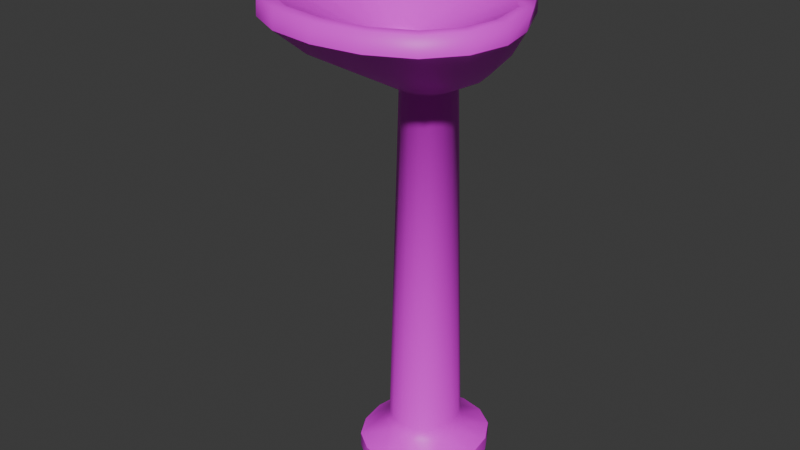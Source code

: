 # Source: Lavamanos.blend  (saved by Blender 4.4.32; exported with 4.5.12 LTS)
import bpy
from mathutils import Matrix  # noqa: F401  (used for matrix-valued properties, if any)

bpy.ops.wm.read_factory_settings(use_empty=True)
scene = bpy.context.scene
scene.name = 'Scene'

# ---- collections
col_collection = bpy.data.collections.new('Collection'); scene.collection.children.link(col_collection)

# ---- images (referenced by path relative to the original .blend; pixels are not part of the script)
import os
ASSET_DIR = os.environ.get("B2B_ASSET_DIR", "")  # directory of the original .blend (textures are referenced by path, not embedded)
HERE = os.path.dirname(os.path.abspath(__file__))  # packed textures are extracted next to this script under _unpacked/

def load_image(name, relpath, width, height, colorspace="sRGB"):
    """Load a texture the original file referenced (path relative to the .blend, or extracted next to this script)."""
    p = next((c for c in (os.path.join(HERE, relpath), os.path.join(ASSET_DIR, relpath)) if relpath and os.path.exists(c)), "")
    if p:
        img = bpy.data.images.load(p, check_existing=True)
        img.name = name
    else:  # same state as the original file: an image datablock whose file is absent (Cycles renders it pink)
        img = bpy.data.images.new(name, width, height)
        img.source = "FILE"
        img.filepath = "//" + (relpath or name)
    img.colorspace_settings.name = colorspace
    return img
img_colorpalette_01__png = load_image('colorpalette_01_.png', 'colorpalette_01_.png', 1024, 1024, 'sRGB')
img_colorpalette_01__png_001 = load_image('colorpalette_01_.png.001', 'colorpalette_01_.png', 1024, 1024, 'sRGB')

# ---- materials (node trees are filled in below, after node groups)
mat_mat_general_01 = bpy.data.materials.new('mat_general_01')
mat_mat_general_01_001 = bpy.data.materials.new('mat_general_01.001')

# ---- material node trees
mat_mat_general_01.use_nodes = True; mat_mat_general_01.node_tree.nodes.clear()
_N = mat_mat_general_01.node_tree.nodes; _L = mat_mat_general_01.node_tree.links
n0 = _N.new('ShaderNodeBsdfPrincipled'); n0.name = 'Principled BSDF'; n0.location = (10, 300)
n1 = _N.new('ShaderNodeOutputMaterial'); n1.name = 'Material Output'; n1.location = (300, 300)
n2 = _N.new('ShaderNodeTexImage'); n2.name = 'Image Texture'; n2.location = (-322, 298)
n2.image = img_colorpalette_01__png
_L.new(n0.outputs[0], n1.inputs[0])
_L.new(n2.outputs[0], n0.inputs[0])
n1.is_active_output = True
mat_mat_general_01_001.use_nodes = True; mat_mat_general_01_001.node_tree.nodes.clear()
_N = mat_mat_general_01_001.node_tree.nodes; _L = mat_mat_general_01_001.node_tree.links
n0 = _N.new('ShaderNodeBsdfPrincipled'); n0.name = 'Principled BSDF'; n0.location = (10, 300)
n1 = _N.new('ShaderNodeOutputMaterial'); n1.name = 'Material Output'; n1.location = (300, 300)
n2 = _N.new('ShaderNodeTexImage'); n2.name = 'Image Texture'; n2.location = (-322, 298)
n2.image = img_colorpalette_01__png_001
_L.new(n0.outputs[0], n1.inputs[0])
_L.new(n2.outputs[0], n0.inputs[0])
n1.is_active_output = True

# ---- world
world_world = bpy.data.worlds.new('World'); scene.world = world_world
world_world.use_nodes = True; world_world.node_tree.nodes.clear()
_N = world_world.node_tree.nodes; _L = world_world.node_tree.links
n0 = _N.new('ShaderNodeOutputWorld'); n0.name = 'World Output'; n0.location = (300, 300)
n1 = _N.new('ShaderNodeBackground'); n1.name = 'Background'; n1.location = (10, 300)
n1.inputs[0].default_value = (0.05088, 0.05088, 0.05088, 1.0)
_L.new(n1.outputs[0], n0.inputs[0])
n0.is_active_output = True
world_world.color = (0.05088, 0.05088, 0.05088)
world_world.sun_shadow_jitter_overblur = 0.0

# ---- meshes
me_cube_013 = bpy.data.meshes.new('Cube.013')
me_cube_013.from_pydata([(-0.05209, 0.1056, 0.08379), (-0.05209, -0.007228, 0.08379), (0.05209, 0.1056, 0.08379), (0.05209, -0.007228, 0.08379), (-0.09518, 0.1522, -0.001524), (-0.09518, -0.05387, -0.001524), (0.09518, 0.1522, -0.001524), (0.09518, -0.05387, -0.001524), (-0.06674, 0.08, 0.08379), (-0.07162, 0.04916, 0.08379), (-0.06674, 0.01832, 0.08379), (0.02849, 0.1214, 0.08379), (-2.824e-10, 0.1267, 0.08379), (-0.02849, 0.1214, 0.08379), (0.06674, 0.01832, 0.08379), (0.07162, 0.04916, 0.08379), (0.06674, 0.08, 0.08379), (-0.02849, -0.02309, 0.08379), (9.038e-10, -0.02837, 0.08379), (0.02849, -0.02309, 0.08379), (0.0381, 0.006177, 0.8178), (0.0381, 0.09042, 0.8178), (-0.0381, 0.09042, 0.8178), (-0.0381, 0.006177, 0.8178), (-0.05956, -0.01531, 0.05805), (0.05956, -0.01531, 0.05805), (-0.1219, 0.1055, -0.001524), (-0.1309, 0.04916, -0.001524), (-0.1219, -0.007184, -0.001524), (0.05205, 0.1812, -0.001524), (0.0, 0.1908, -0.001524), (-0.05205, 0.1812, -0.001524), (0.1219, -0.007184, -0.001524), (0.1309, 0.04916, -0.001524), (0.1219, 0.1055, -0.001524), (-0.05205, -0.08285, -0.001524), (0.0, -0.09251, -0.001524), (0.05205, -0.08285, -0.001524), (0.09503, -0.05371, 0.02887), (-0.09503, 0.152, 0.02887), (-0.05956, 0.1136, 0.05805), (0.05956, 0.1136, 0.05805), (-0.09503, -0.05371, 0.02887), (0.09503, 0.152, 0.02887), (0.04882, 0.07133, 0.8178), (0.05239, 0.0483, 0.8178), (0.04882, 0.02526, 0.8178), (-0.04882, 0.02526, 0.8178), (-0.05239, 0.0483, 0.8178), (-0.04882, 0.07133, 0.8178), (0.02084, -0.00567, 0.8178), (-4.338e-11, -0.009618, 0.8178), (-0.02084, -0.00567, 0.8178), (-0.02084, 0.1087, 0.8178), (-3.505e-10, 0.1087, 0.8178), (0.02084, 0.1087, 0.8178), (0.07631, 0.08442, 0.05805), (0.08189, 0.04916, 0.05805), (0.07631, 0.0139, 0.05805), (-0.03257, 0.1318, 0.05805), (4.519e-10, 0.1378, 0.05805), (0.03257, 0.1318, 0.05805), (0.03257, -0.03344, 0.05805), (-4.519e-10, -0.03949, 0.05805), (-0.03257, -0.03344, 0.05805), (-0.07631, 0.0139, 0.05805), (-0.08189, 0.04916, 0.05805), (-0.07631, 0.08442, 0.05805), (-0.1218, -0.007096, 0.02887), (-0.1307, 0.04916, 0.02887), (-0.1218, 0.1054, 0.02887), (0.1218, 0.1054, 0.02887), (0.1307, 0.04916, 0.02887), (0.1218, -0.007096, 0.02887), (-0.05197, 0.181, 0.02887), (1.412e-10, 0.1906, 0.02887), (0.05197, 0.181, 0.02887), (0.05197, -0.08264, 0.02887), (-1.412e-10, -0.09229, 0.02887), (-0.05197, -0.08264, 0.02887), (0.09901, -0.06231, 0.8627), (0.09901, 0.09608, 0.8627), (-0.09901, 0.09608, 0.8627), (-0.09901, -0.06231, 0.8627), (0.1269, 0.0602, 0.8627), (0.1361, 0.01689, 0.8627), (0.1269, -0.02642, 0.8627), (-0.1269, -0.02642, 0.8627), (-0.1361, 0.01689, 0.8627), (-0.1269, 0.0602, 0.8627), (0.05415, -0.08458, 0.8627), (-1.127e-10, -0.09201, 0.8627), (-0.05415, -0.08458, 0.8627), (-0.05415, 0.123, 0.8627), (-9.106e-10, 0.123, 0.8627), (0.05415, 0.123, 0.8627), (0.1498, -0.1535, 0.9208), (0.1498, 0.08609, 0.9208), (-0.1498, 0.0861, 0.9208), (-0.1498, -0.1535, 0.9208), (0.1919, 0.03181, 0.9208), (0.2059, -0.0337, 0.9208), (0.1919, -0.09922, 0.9208), (-0.1919, -0.09922, 0.9208), (-0.2059, -0.0337, 0.9208), (-0.1919, 0.03181, 0.9208), (0.08191, -0.1872, 0.9208), (-1.705e-10, -0.1984, 0.9208), (-0.08191, -0.1872, 0.9208), (-0.08191, 0.123, 0.9208), (-1.378e-09, 0.123, 0.9208), (0.08191, 0.123, 0.9208), (0.1804, -0.208, 0.9738), (0.1804, 0.123, 0.9738), (-0.1804, 0.123, 0.9738), (-0.1804, -0.208, 0.9738), (0.2311, 0.01518, 0.9738), (0.248, -0.06373, 0.9738), (0.2311, -0.1426, 0.9738), (-0.2311, -0.1426, 0.9738), (-0.248, -0.06373, 0.9738), (-0.2311, 0.01518, 0.9738), (0.09865, -0.2486, 0.9738), (-2.054e-10, -0.2621, 0.9738), (-0.09865, -0.2486, 0.9738), (-0.09865, 0.123, 0.9738), (-1.659e-09, 0.123, 0.9738), (0.09865, 0.123, 0.9738), (0.164, -0.1854, 1.011), (0.164, 0.06575, 1.011), (-0.164, 0.06575, 1.011), (-0.164, -0.1854, 1.011), (0.2077, 0.02554, 1.011), (0.2223, -0.0611, 1.011), (0.2077, -0.1291, 1.011), (-0.2077, -0.1291, 1.011), (-0.2223, -0.0611, 1.011), (-0.2077, 0.02554, 1.011), (0.09115, -0.2216, 1.011), (1.768e-10, -0.2341, 1.011), (-0.09115, -0.2216, 1.011), (-0.09115, 0.09159, 1.011), (-1.659e-09, 0.1005, 1.011), (0.09115, 0.09159, 1.011), (0.2311, 0.03333, 1.011), (0.248, -0.0611, 1.011), (0.2311, -0.14, 1.011), (0.1804, -0.2054, 1.011), (0.1804, 0.123, 1.011), (-0.2311, -0.14, 1.011), (-0.248, -0.0611, 1.011), (-0.2311, 0.03333, 1.011), (-0.1804, 0.123, 1.011), (-0.1804, -0.2054, 1.011), (0.09865, -0.246, 1.011), (-2.054e-10, -0.2595, 1.011), (-0.09865, -0.246, 1.011), (-0.09865, 0.123, 1.011), (-1.659e-09, 0.123, 1.011), (0.09865, 0.123, 1.011), (0.01717, -0.0126, 0.9288), (0.01784, -0.0178, 0.9288), (0.01717, -0.02299, 0.9288), (0.01521, -0.0272, 0.9288), (0.01521, -0.008397, 0.9288), (-0.01717, -0.02299, 0.9288), (-0.01784, -0.0178, 0.9288), (-0.01717, -0.0126, 0.9288), (-0.01521, -0.008397, 0.9288), (-0.01521, -0.0272, 0.9288), (0.009676, -0.03177, 0.9288), (-1.559e-09, -0.03397, 0.9288), (-0.009676, -0.03177, 0.9288), (-0.009676, -0.003829, 0.9288), (-2.019e-09, -0.001622, 0.9288), (0.009676, -0.003829, 0.9288), (0.05869, -0.01567, 0.9366), (0.06281, -0.03488, 0.9366), (0.05869, -0.0541, 0.9366), (0.04635, -0.07001, 0.9366), (0.04635, 0.0002388, 0.9366), (-0.05869, -0.0541, 0.9366), (-0.06281, -0.03488, 0.9366), (-0.05869, -0.01567, 0.9366), (-0.04635, 0.0002388, 0.9366), (-0.04635, -0.07001, 0.9366), (0.02575, -0.08023, 0.9366), (-3.086e-09, -0.08376, 0.9366), (-0.02575, -0.08023, 0.9366), (-0.02575, 0.01046, 0.9366), (-3.605e-09, 0.014, 0.9366), (0.02575, 0.01046, 0.9366), (0.01132, -0.0143, 0.9272), (0.01177, -0.0178, 0.9272), (0.01132, -0.0213, 0.9272), (0.01033, -0.02343, 0.9272), (0.01033, -0.01217, 0.9272), (-0.01132, -0.0213, 0.9272), (-0.01177, -0.0178, 0.9272), (-0.01132, -0.0143, 0.9272), (-0.01033, -0.01217, 0.9272), (-0.01033, -0.02343, 0.9272), (0.006947, -0.02622, 0.9272), (-3.211e-10, -0.02781, 0.9272), (-0.006947, -0.02622, 0.9272), (-0.006947, -0.009374, 0.9272), (-1.209e-10, -0.00779, 0.9272), (0.006947, -0.009374, 0.9272), (0.01717, -0.0126, 0.9272), (0.01784, -0.0178, 0.9272), (0.01717, -0.02299, 0.9272), (0.01521, -0.0272, 0.9272), (0.01521, -0.008397, 0.9272), (-0.01717, -0.02299, 0.9272), (-0.01784, -0.0178, 0.9272), (-0.01717, -0.0126, 0.9272), (-0.01521, -0.008397, 0.9272), (-0.01521, -0.0272, 0.9272), (0.009676, -0.03177, 0.9272), (1.894e-09, -0.03397, 0.9272), (-0.009676, -0.03177, 0.9272), (-0.009676, -0.003829, 0.9272), (1.435e-09, -0.001622, 0.9272), (0.009676, -0.003829, 0.9272), (0.01132, -0.0143, 0.9017), (0.01177, -0.0178, 0.9017), (0.01132, -0.0213, 0.9017), (0.01033, -0.02343, 0.9017), (0.01033, -0.01217, 0.9017), (-0.01132, -0.0213, 0.9017), (-0.01177, -0.0178, 0.9017), (-0.01132, -0.0143, 0.9017), (-0.01033, -0.01217, 0.9017), (-0.01033, -0.02343, 0.9017), (0.006947, -0.02622, 0.9017), (-1.628e-08, -0.02781, 0.9017), (-0.006947, -0.02622, 0.9017), (-0.006947, -0.009374, 0.9017), (-1.608e-08, -0.00779, 0.9017), (0.006947, -0.009374, 0.9017), (-0.1085, 0.1245, 1.075), (-0.08106, 0.1243, 1.075), (-0.08117, 0.09612, 1.075), (-0.1093, 0.09601, 1.075), (-0.1106, 0.1268, 1.055), (-0.07885, 0.1266, 1.055), (-0.07898, 0.09388, 1.055), (-0.1116, 0.09376, 1.055), (-0.1014, 0.117, 1.046), (-0.08836, 0.117, 1.046), (-0.08842, 0.1035, 1.046), (-0.1018, 0.1035, 1.046), (-0.1107, 0.1244, 1.013), (-0.07872, 0.1242, 1.013), (-0.07885, 0.09124, 1.013), (-0.1117, 0.09111, 1.013), (0.1014, 0.1245, 1.075), (0.1288, 0.1243, 1.075), (0.1287, 0.09612, 1.075), (0.1006, 0.09601, 1.075), (0.09931, 0.1268, 1.055), (0.1311, 0.1266, 1.055), (0.1309, 0.09388, 1.055), (0.09835, 0.09376, 1.055), (0.1085, 0.117, 1.046), (0.1215, 0.117, 1.046), (0.1215, 0.1035, 1.046), (0.1081, 0.1035, 1.046), (0.09918, 0.1244, 1.013), (0.1312, 0.1242, 1.013), (0.1311, 0.09124, 1.013), (0.09822, 0.09111, 1.013), (0.01208, 0.09529, 1.111), (-0.004788, 0.09518, 1.111), (-0.005644, 0.1206, 1.053), (0.01363, 0.1205, 1.053), (0.01356, 0.1006, 1.053), (-0.006226, 0.1005, 1.053), (-0.004454, 0.1193, 1.012), (0.0124, 0.1192, 1.012), (0.01233, 0.1019, 1.012), (-0.004962, 0.1018, 1.012), (-0.01029, 0.09942, 1.012), (0.01749, 0.0995, 1.012), (0.0176, 0.1216, 1.012), (-0.009476, 0.1217, 1.012), (-0.005369, 0.09335, 1.081), (-0.004837, 0.1097, 1.084), (0.0128, 0.1097, 1.084), (0.01273, 0.09341, 1.081), (0.009091, 0.03596, 1.119), (-0.001676, 0.03588, 1.119), (0.01461, 0.03534, 1.102), (-0.007276, 0.03526, 1.102), (-0.001698, 0.0522, 1.121), (-0.007317, 0.05158, 1.103), (0.009069, 0.05228, 1.121), (0.01456, 0.05166, 1.103), (0.0146, 0.03564, 1.091), (-0.007277, 0.03556, 1.091), (0.01456, 0.05196, 1.092), (-0.007318, 0.05188, 1.092), (0.1225, 0.1025, 1.013), (0.1071, 0.1025, 1.013), (0.1076, 0.118, 1.013), (0.1225, 0.1179, 1.013), (-0.08745, 0.1025, 1.013), (-0.1028, 0.1025, 1.013), (-0.1023, 0.118, 1.013), (-0.08738, 0.1179, 1.013)], [], [(21, 44, 16, 2), (20, 3, 14, 46), (46, 14, 15, 45), (48, 9, 10, 47), (45, 15, 16, 44), (23, 47, 10, 1), (22, 0, 8, 49), (49, 8, 9, 48), (51, 18, 19, 50), (20, 50, 19, 3), (52, 23, 1, 17), (52, 17, 18, 51), (54, 12, 13, 53), (22, 53, 13, 0), (55, 21, 2, 11), (55, 11, 12, 54), (38, 73, 58, 25), (16, 15, 57, 56), (4, 26, 70, 39), (15, 14, 58, 57), (25, 58, 14, 3), (57, 72, 71, 56), (58, 73, 72, 57), (13, 12, 60, 59), (56, 41, 2, 16), (41, 43, 76, 61), (59, 74, 39, 40), (12, 11, 61, 60), (2, 41, 61, 11), (60, 75, 74, 59), (61, 76, 75, 60), (19, 18, 63, 62), (59, 40, 0, 13), (42, 79, 64, 24), (62, 77, 38, 25), (18, 17, 64, 63), (24, 64, 17, 1), (63, 78, 77, 62), (64, 79, 78, 63), (10, 9, 66, 65), (62, 25, 3, 19), (40, 39, 70, 67), (65, 68, 42, 24), (9, 8, 67, 66), (0, 40, 67, 8), (66, 69, 68, 65), (67, 70, 69, 66), (56, 71, 43, 41), (65, 24, 1, 10), (69, 27, 28, 68), (70, 26, 27, 69), (7, 32, 73, 38), (71, 34, 6, 43), (72, 33, 34, 71), (73, 32, 33, 72), (43, 6, 29, 76), (74, 31, 4, 39), (75, 30, 31, 74), (76, 29, 30, 75), (42, 5, 35, 79), (77, 37, 7, 38), (78, 36, 37, 77), (79, 35, 36, 78), (68, 28, 5, 42), (47, 23, 83, 87), (44, 21, 81, 84), (54, 53, 93, 94), (51, 50, 90, 91), (48, 47, 87, 88), (55, 54, 94, 95), (45, 44, 84, 85), (52, 51, 91, 92), (49, 48, 88, 89), (21, 55, 95, 81), (46, 45, 85, 86), (23, 52, 92, 83), (22, 49, 89, 82), (20, 46, 86, 80), (53, 22, 82, 93), (50, 20, 80, 90), (95, 94, 110, 111), (82, 89, 105, 98), (81, 95, 111, 97), (87, 83, 99, 103), (85, 84, 100, 101), (93, 82, 98, 109), (91, 90, 106, 107), (86, 85, 101, 102), (92, 91, 107, 108), (80, 86, 102, 96), (83, 92, 108, 99), (84, 81, 97, 100), (90, 80, 96, 106), (88, 87, 103, 104), (94, 93, 109, 110), (89, 88, 104, 105), (106, 96, 112, 122), (104, 103, 119, 120), (110, 109, 125, 126), (105, 104, 120, 121), (111, 110, 126, 127), (98, 105, 121, 114), (97, 111, 127, 113), (103, 99, 115, 119), (101, 100, 116, 117), (109, 98, 114, 125), (107, 106, 122, 123), (102, 101, 117, 118), (108, 107, 123, 124), (96, 102, 118, 112), (99, 108, 124, 115), (100, 97, 113, 116), (118, 117, 145, 146), (124, 123, 155, 156), (112, 118, 146, 147), (115, 124, 156, 153), (116, 113, 148, 144), (122, 112, 147, 154), (120, 119, 149, 150), (126, 125, 157, 158), (121, 120, 150, 151), (127, 126, 158, 159), (114, 121, 151, 152), (113, 127, 159, 148), (119, 115, 153, 149), (117, 116, 144, 145), (125, 114, 152, 157), (123, 122, 154, 155), (138, 128, 179, 186), (132, 133, 145, 144), (133, 134, 146, 145), (134, 128, 147, 146), (129, 132, 144, 148), (135, 136, 150, 149), (136, 137, 151, 150), (137, 130, 152, 151), (131, 135, 149, 153), (138, 139, 155, 154), (139, 140, 156, 155), (140, 131, 153, 156), (128, 138, 154, 147), (141, 142, 158, 157), (142, 143, 159, 158), (143, 129, 148, 159), (130, 141, 157, 152), (170, 163, 211, 218), (136, 135, 181, 182), (142, 141, 189, 190), (137, 136, 182, 183), (143, 142, 190, 191), (130, 137, 183, 184), (129, 143, 191, 180), (135, 131, 185, 181), (133, 132, 176, 177), (141, 130, 184, 189), (139, 138, 186, 187), (134, 133, 177, 178), (140, 139, 187, 188), (128, 134, 178, 179), (131, 140, 188, 185), (132, 129, 180, 176), (160, 161, 177, 176), (161, 162, 178, 177), (162, 163, 179, 178), (164, 160, 176, 180), (165, 166, 182, 181), (166, 167, 183, 182), (167, 168, 184, 183), (169, 165, 181, 185), (170, 171, 187, 186), (171, 172, 188, 187), (172, 169, 185, 188), (163, 170, 186, 179), (173, 174, 190, 189), (174, 175, 191, 190), (175, 164, 180, 191), (168, 173, 189, 184), (203, 202, 234, 235), (166, 165, 213, 214), (174, 173, 221, 222), (167, 166, 214, 215), (175, 174, 222, 223), (168, 167, 215, 216), (164, 175, 223, 212), (165, 169, 217, 213), (161, 160, 208, 209), (173, 168, 216, 221), (171, 170, 218, 219), (162, 161, 209, 210), (172, 171, 219, 220), (163, 162, 210, 211), (169, 172, 220, 217), (160, 164, 212, 208), (192, 193, 209, 208), (193, 194, 210, 209), (194, 195, 211, 210), (196, 192, 208, 212), (197, 198, 214, 213), (198, 199, 215, 214), (199, 200, 216, 215), (201, 197, 213, 217), (202, 203, 219, 218), (203, 204, 220, 219), (204, 201, 217, 220), (195, 202, 218, 211), (205, 206, 222, 221), (206, 207, 223, 222), (207, 196, 212, 223), (200, 205, 221, 216), (224, 228, 239, 238, 237, 232, 231, 230, 229, 233, 236, 235, 234, 227, 226, 225), (194, 193, 225, 226), (204, 203, 235, 236), (195, 194, 226, 227), (201, 204, 236, 233), (192, 196, 228, 224), (202, 195, 227, 234), (198, 197, 229, 230), (206, 205, 237, 238), (199, 198, 230, 231), (207, 206, 238, 239), (200, 199, 231, 232), (196, 207, 239, 228), (197, 201, 233, 229), (193, 192, 224, 225), (205, 200, 232, 237), (240, 243, 242, 241), (246, 250, 249, 245), (240, 244, 247, 243), (242, 246, 245, 241), (243, 247, 246, 242), (241, 245, 244, 240), (307, 255, 254, 306), (247, 251, 250, 246), (245, 249, 248, 244), (244, 248, 251, 247), (252, 253, 254, 255), (309, 253, 252, 308), (308, 252, 255, 307), (306, 254, 253, 309), (256, 259, 258, 257), (262, 266, 265, 261), (256, 260, 263, 259), (258, 262, 261, 257), (259, 263, 262, 258), (257, 261, 260, 256), (303, 271, 270, 302), (263, 267, 266, 262), (261, 265, 264, 260), (260, 264, 267, 263), (268, 269, 270, 271), (305, 269, 268, 304), (304, 268, 271, 303), (302, 270, 269, 305), (276, 280, 279, 275), (287, 274, 277, 286), (289, 276, 275, 288), (286, 277, 276, 289), (288, 275, 274, 287), (281, 282, 283, 280), (277, 281, 280, 276), (275, 279, 278, 274), (274, 278, 281, 277), (280, 283, 284, 279), (278, 285, 282, 281), (279, 284, 285, 278), (295, 293, 291, 294), (287, 273, 272, 288), (287, 286, 273), (291, 293, 292, 290), (294, 291, 290, 296), (296, 290, 292, 297), (295, 301, 299, 293), (289, 297, 295, 286), (272, 296, 297, 289), (273, 294, 296, 272), (286, 295, 294, 273), (300, 298, 299, 301), (292, 298, 300, 297), (293, 299, 298, 292), (297, 300, 301, 295), (289, 288, 272), (266, 302, 305, 265), (264, 304, 303, 267), (265, 305, 304, 264), (267, 303, 302, 266), (250, 306, 309, 249), (248, 308, 307, 251), (249, 309, 308, 248), (251, 307, 306, 250)])
me_cube_013.polygons.foreach_set('use_smooth', [1, 1, 1, 1, 1, 1, 1, 1, 1, 1, 1, 1, 1, 1, 1, 1, 1, 1, 1, 1, 1, 1, 1, 1, 1, 1, 1, 1, 1, 1, 1, 1, 1, 1, 1, 1, 1, 1, 1, 1, 1, 1, 1, 1, 1, 1, 1, 1, 1, 1, 1, 1, 1, 1, 1, 1, 1, 1, 1, 1, 1, 1, 1, 1, 1, 1, 1, 1, 1, 1, 1, 1, 1, 1, 1, 1, 1, 1, 1, 1, 1, 1, 1, 1, 1, 1, 1, 1, 1, 1, 1, 1, 1, 1, 1, 1, 1, 1, 1, 1, 1, 1, 1, 1, 1, 1, 1, 1, 1, 1, 1, 1, 1, 1, 1, 1, 1, 1, 1, 1, 1, 1, 1, 1, 1, 1, 1, 1, 1, 1, 1, 1, 1, 1, 1, 1, 1, 1, 1, 1, 1, 1, 1, 1, 1, 1, 1, 1, 1, 1, 1, 1, 1, 1, 1, 1, 1, 1, 1, 1, 1, 1, 1, 1, 1, 1, 1, 1, 1, 1, 1, 1, 1, 1, 1, 1, 1, 1, 1, 1, 1, 1, 1, 1, 1, 1, 1, 1, 1, 1, 1, 1, 1, 1, 1, 1, 1, 1, 1, 1, 1, 1, 1, 1, 1, 1, 1, 1, 1, 1, 1, 1, 1, 1, 1, 1, 1, 1, 1, 1, 1, 1, 1, 1, 1, 0, 0, 0, 0, 0, 0, 0, 0, 0, 0, 0, 0, 0, 0, 0, 0, 0, 0, 0, 0, 0, 0, 0, 0, 0, 0, 0, 0, 0, 0, 0, 0, 0, 0, 0, 0, 0, 0, 0, 0, 0, 0, 0, 0, 0, 0, 0, 0, 0, 0, 0, 0, 0, 0, 0, 0, 0, 0, 0, 0, 0, 0, 0, 0])
me_cube_013.polygons.foreach_set('material_index', [0, 0, 0, 0, 0, 0, 0, 0, 0, 0, 0, 0, 0, 0, 0, 0, 0, 0, 0, 0, 0, 0, 0, 0, 0, 0, 0, 0, 0, 0, 0, 0, 0, 0, 0, 0, 0, 0, 0, 0, 0, 0, 0, 0, 0, 0, 0, 0, 0, 0, 0, 0, 0, 0, 0, 0, 0, 0, 0, 0, 0, 0, 0, 0, 0, 0, 0, 0, 0, 0, 0, 0, 0, 0, 0, 0, 0, 0, 0, 0, 0, 0, 0, 0, 0, 0, 0, 0, 0, 0, 0, 0, 0, 0, 0, 0, 0, 0, 0, 0, 0, 0, 0, 0, 0, 0, 0, 0, 0, 0, 0, 0, 0, 0, 0, 0, 0, 0, 0, 0, 0, 0, 0, 0, 0, 0, 0, 0, 0, 0, 0, 0, 0, 0, 0, 0, 0, 0, 0, 0, 0, 0, 0, 0, 0, 0, 0, 0, 0, 0, 0, 0, 0, 0, 0, 0, 0, 0, 0, 0, 0, 0, 0, 0, 0, 0, 0, 0, 0, 0, 0, 0, 0, 0, 0, 0, 0, 0, 0, 0, 0, 0, 0, 0, 0, 0, 0, 0, 0, 0, 0, 0, 0, 0, 0, 0, 0, 0, 0, 0, 0, 0, 0, 0, 0, 0, 0, 0, 0, 0, 0, 0, 0, 0, 0, 0, 0, 0, 0, 0, 0, 0, 0, 0, 0, 1, 1, 1, 1, 1, 1, 1, 1, 1, 1, 1, 1, 1, 1, 1, 1, 1, 1, 1, 1, 1, 1, 1, 1, 1, 1, 1, 1, 1, 1, 1, 1, 1, 1, 1, 1, 1, 1, 1, 1, 1, 1, 1, 1, 1, 1, 1, 1, 1, 1, 1, 1, 1, 1, 1, 1, 1, 1, 1, 1, 1, 1, 1, 1])
_k = set([(38, 73), (38, 77), (39, 70), (39, 74), (42, 68), (42, 79), (43, 71), (43, 76), (68, 69), (69, 70), (71, 72), (72, 73), (74, 75), (75, 76), (77, 78), (78, 79), (112, 118), (112, 122), (113, 116), (113, 127), (114, 121), (114, 125), (115, 119), (115, 124), (116, 117), (117, 118), (119, 120), (120, 121), (122, 123), (123, 124), (125, 126), (126, 127), (128, 134), (128, 138), (129, 132), (129, 143), (130, 137), (130, 141), (131, 135), (131, 140), (132, 133), (133, 134), (135, 136), (136, 137), (138, 139), (139, 140), (141, 142), (142, 143)])
me_cube_013.attributes.new('sharp_edge', 'BOOLEAN', 'EDGE').data.foreach_set('value', [ (min(e.vertices), max(e.vertices)) in _k for e in me_cube_013.edges])
_uv = me_cube_013.uv_layers.new(name='UVMap')
_uv.uv.foreach_set('vector', [0.5117, 0.3917, 0.5139, 0.3917, 0.5145, 0.355, 0.5121, 0.355, 0.5117, 0.3917, 0.5121, 0.355, 0.5145, 0.355, 0.5139, 0.3917, 0.5139, 0.3917, 0.5145, 0.355, 0.5153, 0.355, 0.5147, 0.3917, 0.4924, 0.3917, 0.4919, 0.355, 0.4927, 0.355, 0.4932, 0.3917, 0.5147, 0.3917, 0.5153, 0.355, 0.5145, 0.355, 0.5139, 0.3917, 0.4955, 0.3917, 0.4932, 0.3917, 0.4927, 0.355, 0.4951, 0.355, 0.4955, 0.3917, 0.4951, 0.355, 0.4927, 0.355, 0.4932, 0.3917, 0.4932, 0.3917, 0.4927, 0.355, 0.4919, 0.355, 0.4924, 0.3917, 0.5036, 0.3917, 0.5036, 0.355, 0.5082, 0.355, 0.508, 0.3917, 0.5117, 0.3917, 0.508, 0.3917, 0.5082, 0.355, 0.5121, 0.355, 0.4991, 0.3917, 0.4955, 0.3917, 0.4951, 0.355, 0.4989, 0.355, 0.4991, 0.3917, 0.4989, 0.355, 0.5036, 0.355, 0.5036, 0.3917, 0.5036, 0.3917, 0.5036, 0.355, 0.4989, 0.355, 0.4991, 0.3917, 0.4955, 0.3917, 0.4991, 0.3917, 0.4989, 0.355, 0.4951, 0.355, 0.508, 0.3917, 0.5117, 0.3917, 0.5121, 0.355, 0.5082, 0.355, 0.508, 0.3917, 0.5082, 0.355, 0.5036, 0.355, 0.5036, 0.3917, 0.516, 0.3211, 0.5195, 0.3211, 0.516, 0.3399, 0.5133, 0.3399, 0.5145, 0.355, 0.5153, 0.355, 0.5169, 0.3399, 0.516, 0.3399, 0.4911, 0.1886, 0.4876, 0.1886, 0.4876, 0.2028, 0.4911, 0.2028, 0.5153, 0.355, 0.5145, 0.355, 0.516, 0.3399, 0.5169, 0.3399, 0.5133, 0.3399, 0.516, 0.3399, 0.5145, 0.355, 0.5121, 0.355, 0.5169, 0.3399, 0.5206, 0.3211, 0.5195, 0.3211, 0.516, 0.3399, 0.516, 0.3399, 0.5195, 0.3211, 0.5206, 0.3211, 0.5169, 0.3399, 0.4989, 0.355, 0.5036, 0.355, 0.5036, 0.3399, 0.4982, 0.3399, 0.516, 0.3399, 0.5133, 0.3399, 0.5121, 0.355, 0.5145, 0.355, 0.5133, 0.3399, 0.516, 0.3211, 0.5103, 0.3211, 0.5089, 0.3399, 0.4982, 0.3399, 0.4968, 0.3211, 0.4911, 0.3211, 0.4938, 0.3399, 0.5036, 0.355, 0.5082, 0.355, 0.5089, 0.3399, 0.5036, 0.3399, 0.5121, 0.355, 0.5133, 0.3399, 0.5089, 0.3399, 0.5082, 0.355, 0.5036, 0.3399, 0.5036, 0.3211, 0.4968, 0.3211, 0.4982, 0.3399, 0.5089, 0.3399, 0.5103, 0.3211, 0.5036, 0.3211, 0.5036, 0.3399, 0.5082, 0.355, 0.5036, 0.355, 0.5036, 0.3399, 0.5089, 0.3399, 0.4982, 0.3399, 0.4938, 0.3399, 0.4951, 0.355, 0.4989, 0.355, 0.4911, 0.3211, 0.4968, 0.3211, 0.4982, 0.3399, 0.4938, 0.3399, 0.5089, 0.3399, 0.5103, 0.3211, 0.516, 0.3211, 0.5133, 0.3399, 0.5036, 0.355, 0.4989, 0.355, 0.4982, 0.3399, 0.5036, 0.3399, 0.4938, 0.3399, 0.4982, 0.3399, 0.4989, 0.355, 0.4951, 0.355, 0.5036, 0.3399, 0.5036, 0.3211, 0.5103, 0.3211, 0.5089, 0.3399, 0.4982, 0.3399, 0.4968, 0.3211, 0.5036, 0.3211, 0.5036, 0.3399, 0.4927, 0.355, 0.4919, 0.355, 0.4902, 0.3399, 0.4911, 0.3399, 0.5089, 0.3399, 0.5133, 0.3399, 0.5121, 0.355, 0.5082, 0.355, 0.4938, 0.3399, 0.4911, 0.3211, 0.4876, 0.3211, 0.4911, 0.3399, 0.4911, 0.3399, 0.4876, 0.3211, 0.4911, 0.3211, 0.4938, 0.3399, 0.4919, 0.355, 0.4927, 0.355, 0.4911, 0.3399, 0.4902, 0.3399, 0.4951, 0.355, 0.4938, 0.3399, 0.4911, 0.3399, 0.4927, 0.355, 0.4902, 0.3399, 0.4865, 0.3211, 0.4876, 0.3211, 0.4911, 0.3399, 0.4911, 0.3399, 0.4876, 0.3211, 0.4865, 0.3211, 0.4902, 0.3399, 0.516, 0.3399, 0.5195, 0.3211, 0.516, 0.3211, 0.5133, 0.3399, 0.4911, 0.3399, 0.4938, 0.3399, 0.4951, 0.355, 0.4927, 0.355, 0.4865, 0.2028, 0.4865, 0.1886, 0.4876, 0.1886, 0.4876, 0.2028, 0.4876, 0.2028, 0.4876, 0.1886, 0.4865, 0.1886, 0.4865, 0.2028, 0.516, 0.1886, 0.5195, 0.1886, 0.5195, 0.2028, 0.516, 0.2028, 0.5195, 0.2028, 0.5195, 0.1886, 0.516, 0.1886, 0.516, 0.2028, 0.5206, 0.2028, 0.5207, 0.1886, 0.5195, 0.1886, 0.5195, 0.2028, 0.5195, 0.2028, 0.5195, 0.1886, 0.5207, 0.1886, 0.5206, 0.2028, 0.516, 0.2028, 0.516, 0.1886, 0.5104, 0.1886, 0.5103, 0.2028, 0.4968, 0.2028, 0.4968, 0.1886, 0.4911, 0.1886, 0.4911, 0.2028, 0.5036, 0.2028, 0.5036, 0.1886, 0.4968, 0.1886, 0.4968, 0.2028, 0.5103, 0.2028, 0.5104, 0.1886, 0.5036, 0.1886, 0.5036, 0.2028, 0.4911, 0.2028, 0.4911, 0.1886, 0.4968, 0.1886, 0.4968, 0.2028, 0.5103, 0.2028, 0.5104, 0.1886, 0.516, 0.1886, 0.516, 0.2028, 0.5036, 0.2028, 0.5036, 0.1886, 0.5104, 0.1886, 0.5103, 0.2028, 0.4968, 0.2028, 0.4968, 0.1886, 0.5036, 0.1886, 0.5036, 0.2028, 0.4876, 0.2028, 0.4876, 0.1886, 0.4911, 0.1886, 0.4911, 0.2028, 0.4932, 0.3917, 0.4955, 0.3917, 0.4955, 0.3917, 0.4932, 0.3917, 0.5139, 0.3917, 0.5117, 0.3917, 0.5117, 0.3917, 0.5139, 0.3917, 0.5036, 0.3917, 0.4991, 0.3917, 0.4991, 0.3917, 0.5036, 0.3917, 0.5036, 0.3917, 0.508, 0.3917, 0.508, 0.3917, 0.5036, 0.3917, 0.4924, 0.3917, 0.4932, 0.3917, 0.4932, 0.3917, 0.4924, 0.3917, 0.508, 0.3917, 0.5036, 0.3917, 0.5036, 0.3917, 0.508, 0.3917, 0.5147, 0.3917, 0.5139, 0.3917, 0.5139, 0.3917, 0.5147, 0.3917, 0.4991, 0.3917, 0.5036, 0.3917, 0.5036, 0.3917, 0.4991, 0.3917, 0.4932, 0.3917, 0.4924, 0.3917, 0.4924, 0.3917, 0.4932, 0.3917, 0.5117, 0.3917, 0.508, 0.3917, 0.508, 0.3917, 0.5117, 0.3917, 0.5139, 0.3917, 0.5147, 0.3917, 0.5147, 0.3917, 0.5139, 0.3917, 0.4955, 0.3917, 0.4991, 0.3917, 0.4991, 0.3917, 0.4955, 0.3917, 0.4955, 0.3917, 0.4932, 0.3917, 0.4932, 0.3917, 0.4955, 0.3917, 0.5117, 0.3917, 0.5139, 0.3917, 0.5139, 0.3917, 0.5117, 0.3917, 0.4991, 0.3917, 0.4955, 0.3917, 0.4955, 0.3917, 0.4991, 0.3917, 0.508, 0.3917, 0.5117, 0.3917, 0.5117, 0.3917, 0.508, 0.3917, 0.508, 0.3917, 0.5036, 0.3917, 0.5036, 0.3917, 0.508, 0.3917, 0.4955, 0.3917, 0.4932, 0.3917, 0.4932, 0.3917, 0.4955, 0.3917, 0.5117, 0.3917, 0.508, 0.3917, 0.508, 0.3917, 0.5117, 0.3917, 0.4932, 0.3917, 0.4955, 0.3917, 0.4955, 0.3917, 0.4932, 0.3917, 0.5147, 0.3917, 0.5139, 0.3917, 0.5139, 0.3917, 0.5147, 0.3917, 0.4991, 0.3917, 0.4955, 0.3917, 0.4955, 0.3917, 0.4991, 0.3917, 0.5036, 0.3917, 0.508, 0.3917, 0.508, 0.3917, 0.5036, 0.3917, 0.5139, 0.3917, 0.5147, 0.3917, 0.5147, 0.3917, 0.5139, 0.3917, 0.4991, 0.3917, 0.5036, 0.3917, 0.5036, 0.3917, 0.4991, 0.3917, 0.5117, 0.3917, 0.5139, 0.3917, 0.5139, 0.3917, 0.5117, 0.3917, 0.4955, 0.3917, 0.4991, 0.3917, 0.4991, 0.3917, 0.4955, 0.3917, 0.5139, 0.3917, 0.5117, 0.3917, 0.5117, 0.3917, 0.5139, 0.3917, 0.508, 0.3917, 0.5117, 0.3917, 0.5117, 0.3917, 0.508, 0.3917, 0.4924, 0.3917, 0.4932, 0.3917, 0.4932, 0.3917, 0.4924, 0.3917, 0.5036, 0.3917, 0.4991, 0.3917, 0.4991, 0.3917, 0.5036, 0.3917, 0.4932, 0.3917, 0.4924, 0.3917, 0.4924, 0.3917, 0.4932, 0.3917, 0.508, 0.3917, 0.5117, 0.3917, 0.5117, 0.3917, 0.508, 0.3917, 0.4924, 0.3917, 0.4932, 0.3917, 0.4932, 0.3917, 0.4924, 0.3917, 0.5036, 0.3917, 0.4991, 0.3917, 0.4991, 0.3917, 0.5036, 0.3917, 0.4932, 0.3917, 0.4924, 0.3917, 0.4924, 0.3917, 0.4932, 0.3917, 0.508, 0.3917, 0.5036, 0.3917, 0.5036, 0.3917, 0.508, 0.3917, 0.4955, 0.3917, 0.4932, 0.3917, 0.4932, 0.3917, 0.4955, 0.3917, 0.5117, 0.3917, 0.508, 0.3917, 0.508, 0.3917, 0.5117, 0.3917, 0.4932, 0.3917, 0.4955, 0.3917, 0.4955, 0.3917, 0.4932, 0.3917, 0.5147, 0.3917, 0.5139, 0.3917, 0.5139, 0.3917, 0.5147, 0.3917, 0.4991, 0.3917, 0.4955, 0.3917, 0.4955, 0.3917, 0.4991, 0.3917, 0.5036, 0.3917, 0.508, 0.3917, 0.508, 0.3917, 0.5036, 0.3917, 0.5139, 0.3917, 0.5147, 0.3917, 0.5147, 0.3917, 0.5139, 0.3917, 0.4991, 0.3917, 0.5036, 0.3917, 0.5036, 0.3917, 0.4991, 0.3917, 0.5117, 0.3917, 0.5139, 0.3917, 0.5139, 0.3917, 0.5117, 0.3917, 0.4955, 0.3917, 0.4991, 0.3917, 0.4991, 0.3917, 0.4955, 0.3917, 0.5139, 0.3917, 0.5117, 0.3917, 0.5117, 0.3917, 0.5139, 0.3917, 0.5139, 0.3917, 0.5147, 0.3917, 0.5147, 0.3917, 0.5139, 0.3917, 0.4991, 0.3917, 0.5036, 0.3917, 0.5036, 0.3917, 0.4991, 0.3917, 0.5117, 0.3917, 0.5139, 0.3917, 0.5139, 0.3917, 0.5117, 0.3917, 0.4955, 0.3917, 0.4991, 0.3917, 0.4991, 0.3917, 0.4955, 0.3917, 0.5139, 0.3917, 0.5117, 0.3917, 0.5117, 0.3917, 0.5139, 0.3917, 0.508, 0.3917, 0.5117, 0.3917, 0.5117, 0.3917, 0.508, 0.3917, 0.4924, 0.3917, 0.4932, 0.3917, 0.4932, 0.3917, 0.4924, 0.3917, 0.5036, 0.3917, 0.4991, 0.3917, 0.4991, 0.3917, 0.5036, 0.3917, 0.4932, 0.3917, 0.4924, 0.3917, 0.4924, 0.3917, 0.4932, 0.3917, 0.508, 0.3917, 0.5036, 0.3917, 0.5036, 0.3917, 0.508, 0.3917, 0.4955, 0.3917, 0.4932, 0.3917, 0.4932, 0.3917, 0.4955, 0.3917, 0.5117, 0.3917, 0.508, 0.3917, 0.508, 0.3917, 0.5117, 0.3917, 0.4932, 0.3917, 0.4955, 0.3917, 0.4955, 0.3917, 0.4932, 0.3917, 0.5147, 0.3917, 0.5139, 0.3917, 0.5139, 0.3917, 0.5147, 0.3917, 0.4991, 0.3917, 0.4955, 0.3917, 0.4955, 0.3917, 0.4991, 0.3917, 0.5036, 0.3917, 0.508, 0.3917, 0.508, 0.3917, 0.5036, 0.3917, 0.5077, 0.3917, 0.5109, 0.3917, 0.5109, 0.3917, 0.5077, 0.3917, 0.5129, 0.3917, 0.5135, 0.3917, 0.5147, 0.3917, 0.5139, 0.3917, 0.5135, 0.3917, 0.5129, 0.3917, 0.5139, 0.3917, 0.5147, 0.3917, 0.5129, 0.3917, 0.5109, 0.3917, 0.5117, 0.3917, 0.5139, 0.3917, 0.5109, 0.3917, 0.5129, 0.3917, 0.5139, 0.3917, 0.5117, 0.3917, 0.4942, 0.3917, 0.4936, 0.3917, 0.4924, 0.3917, 0.4932, 0.3917, 0.4936, 0.3917, 0.4942, 0.3917, 0.4932, 0.3917, 0.4924, 0.3917, 0.4942, 0.3917, 0.4962, 0.3917, 0.4955, 0.3917, 0.4932, 0.3917, 0.4962, 0.3917, 0.4942, 0.3917, 0.4932, 0.3917, 0.4955, 0.3917, 0.5077, 0.3917, 0.5036, 0.3917, 0.5036, 0.3917, 0.508, 0.3917, 0.5036, 0.3917, 0.4995, 0.3917, 0.4991, 0.3917, 0.5036, 0.3917, 0.4995, 0.3917, 0.4962, 0.3917, 0.4955, 0.3917, 0.4991, 0.3917, 0.5109, 0.3917, 0.5077, 0.3917, 0.508, 0.3917, 0.5117, 0.3917, 0.4995, 0.3917, 0.5036, 0.3917, 0.5036, 0.3917, 0.4991, 0.3917, 0.5036, 0.3917, 0.5077, 0.3917, 0.508, 0.3917, 0.5036, 0.3917, 0.5077, 0.3917, 0.5109, 0.3917, 0.5117, 0.3917, 0.508, 0.3917, 0.4962, 0.3917, 0.4995, 0.3917, 0.4991, 0.3917, 0.4955, 0.3917, 0.5061, 0.3917, 0.5076, 0.3917, 0.5076, 0.3917, 0.5061, 0.3917, 0.4936, 0.3917, 0.4942, 0.3917, 0.4942, 0.3917, 0.4936, 0.3917, 0.5036, 0.3917, 0.4995, 0.3917, 0.4995, 0.3917, 0.5036, 0.3917, 0.4942, 0.3917, 0.4936, 0.3917, 0.4936, 0.3917, 0.4942, 0.3917, 0.5077, 0.3917, 0.5036, 0.3917, 0.5036, 0.3917, 0.5077, 0.3917, 0.4962, 0.3917, 0.4942, 0.3917, 0.4942, 0.3917, 0.4962, 0.3917, 0.5109, 0.3917, 0.5077, 0.3917, 0.5077, 0.3917, 0.5109, 0.3917, 0.4942, 0.3917, 0.4962, 0.3917, 0.4962, 0.3917, 0.4942, 0.3917, 0.5135, 0.3917, 0.5129, 0.3917, 0.5129, 0.3917, 0.5135, 0.3917, 0.4995, 0.3917, 0.4962, 0.3917, 0.4962, 0.3917, 0.4995, 0.3917, 0.5036, 0.3917, 0.5077, 0.3917, 0.5077, 0.3917, 0.5036, 0.3917, 0.5129, 0.3917, 0.5135, 0.3917, 0.5135, 0.3917, 0.5129, 0.3917, 0.4995, 0.3917, 0.5036, 0.3917, 0.5036, 0.3917, 0.4995, 0.3917, 0.5109, 0.3917, 0.5129, 0.3917, 0.5129, 0.3917, 0.5109, 0.3917, 0.4962, 0.3917, 0.4995, 0.3917, 0.4995, 0.3917, 0.4962, 0.3917, 0.5129, 0.3917, 0.5109, 0.3917, 0.5109, 0.3917, 0.5129, 0.3917, 0.5081, 0.3917, 0.5083, 0.3917, 0.5135, 0.3917, 0.5129, 0.3917, 0.5083, 0.3917, 0.5081, 0.3917, 0.5129, 0.3917, 0.5135, 0.3917, 0.5081, 0.3917, 0.5076, 0.3917, 0.5109, 0.3917, 0.5129, 0.3917, 0.5076, 0.3917, 0.5081, 0.3917, 0.5129, 0.3917, 0.5109, 0.3917, 0.499, 0.3917, 0.4988, 0.3917, 0.4936, 0.3917, 0.4942, 0.3917, 0.4988, 0.3917, 0.499, 0.3917, 0.4942, 0.3917, 0.4936, 0.3917, 0.499, 0.3917, 0.4995, 0.3917, 0.4962, 0.3917, 0.4942, 0.3917, 0.4995, 0.3917, 0.499, 0.3917, 0.4942, 0.3917, 0.4962, 0.3917, 0.5061, 0.3917, 0.5036, 0.3917, 0.5036, 0.3917, 0.5077, 0.3917, 0.5036, 0.3917, 0.501, 0.3917, 0.4995, 0.3917, 0.5036, 0.3917, 0.501, 0.3917, 0.4995, 0.3917, 0.4962, 0.3917, 0.4995, 0.3917, 0.5076, 0.3917, 0.5061, 0.3917, 0.5077, 0.3917, 0.5109, 0.3917, 0.501, 0.3917, 0.5036, 0.3917, 0.5036, 0.3917, 0.4995, 0.3917, 0.5036, 0.3917, 0.5061, 0.3917, 0.5077, 0.3917, 0.5036, 0.3917, 0.5061, 0.3917, 0.5076, 0.3917, 0.5109, 0.3917, 0.5077, 0.3917, 0.4995, 0.3917, 0.501, 0.3917, 0.4995, 0.3917, 0.4962, 0.3917, 0.9615, 0.07199, 0.9615, 0.07199, 0.9615, 0.07199, 0.9615, 0.07199, 0.4988, 0.3917, 0.499, 0.3917, 0.499, 0.3917, 0.4988, 0.3917, 0.5036, 0.3917, 0.501, 0.3917, 0.501, 0.3917, 0.5036, 0.3917, 0.499, 0.3917, 0.4988, 0.3917, 0.4988, 0.3917, 0.499, 0.3917, 0.5061, 0.3917, 0.5036, 0.3917, 0.5036, 0.3917, 0.5061, 0.3917, 0.4995, 0.3917, 0.499, 0.3917, 0.499, 0.3917, 0.4995, 0.3917, 0.5076, 0.3917, 0.5061, 0.3917, 0.5061, 0.3917, 0.5076, 0.3917, 0.499, 0.3917, 0.4995, 0.3917, 0.4995, 0.3917, 0.499, 0.3917, 0.5083, 0.3917, 0.5081, 0.3917, 0.5081, 0.3917, 0.5083, 0.3917, 0.501, 0.3917, 0.4995, 0.3917, 0.4995, 0.3917, 0.501, 0.3917, 0.5036, 0.3917, 0.5061, 0.3917, 0.5061, 0.3917, 0.5036, 0.3917, 0.5081, 0.3917, 0.5083, 0.3917, 0.5083, 0.3917, 0.5081, 0.3917, 0.501, 0.3917, 0.5036, 0.3917, 0.5036, 0.3917, 0.501, 0.3917, 0.5076, 0.3917, 0.5081, 0.3917, 0.5081, 0.3917, 0.5076, 0.3917, 0.4995, 0.3917, 0.501, 0.3917, 0.501, 0.3917, 0.4995, 0.3917, 0.5081, 0.3917, 0.5076, 0.3917, 0.5076, 0.3917, 0.5081, 0.3917, 0.7796, 0.5281, 0.7797, 0.5281, 0.7813, 0.5281, 0.7811, 0.5281, 0.7797, 0.5281, 0.7796, 0.5281, 0.7811, 0.5281, 0.7813, 0.5281, 0.7796, 0.5281, 0.7793, 0.5281, 0.7806, 0.5281, 0.7811, 0.5281, 0.7793, 0.5281, 0.7796, 0.5281, 0.7811, 0.5281, 0.7806, 0.5281, 0.7736, 0.5281, 0.7735, 0.5281, 0.7718, 0.5281, 0.772, 0.5281, 0.7735, 0.5281, 0.7736, 0.5281, 0.772, 0.5281, 0.7718, 0.5281, 0.7736, 0.5281, 0.7738, 0.5281, 0.7725, 0.5281, 0.772, 0.5281, 0.7738, 0.5281, 0.7736, 0.5281, 0.772, 0.5281, 0.7725, 0.5281, 0.7784, 0.5281, 0.7766, 0.5281, 0.7766, 0.5281, 0.7791, 0.5281, 0.7766, 0.5281, 0.7747, 0.5281, 0.774, 0.5281, 0.7766, 0.5281, 0.7747, 0.5281, 0.7738, 0.5281, 0.7725, 0.5281, 0.774, 0.5281, 0.7793, 0.5281, 0.7784, 0.5281, 0.7791, 0.5281, 0.7806, 0.5281, 0.7747, 0.5281, 0.7766, 0.5281, 0.7766, 0.5281, 0.774, 0.5281, 0.7766, 0.5281, 0.7784, 0.5281, 0.7791, 0.5281, 0.7766, 0.5281, 0.7784, 0.5281, 0.7793, 0.5281, 0.7806, 0.5281, 0.7791, 0.5281, 0.7738, 0.5281, 0.7747, 0.5281, 0.774, 0.5281, 0.7725, 0.5281, 0.9615, 0.07199, 0.9615, 0.07199, 0.9615, 0.07199, 0.9615, 0.07199, 0.9615, 0.07199, 0.9615, 0.07199, 0.9615, 0.07199, 0.9615, 0.07199, 0.9615, 0.07199, 0.9615, 0.07199, 0.9615, 0.07199, 0.9615, 0.07199, 0.9615, 0.07199, 0.9615, 0.07199, 0.9615, 0.07199, 0.9615, 0.07199, 0.9615, 0.07199, 0.9615, 0.07199, 0.9615, 0.07199, 0.9615, 0.07199, 0.9615, 0.07199, 0.9615, 0.07199, 0.9615, 0.07199, 0.9615, 0.07199, 0.9615, 0.07199, 0.9615, 0.07199, 0.9615, 0.07199, 0.9615, 0.07199, 0.9615, 0.07199, 0.9615, 0.07199, 0.9615, 0.07199, 0.9615, 0.07199, 0.9615, 0.07199, 0.9615, 0.07199, 0.9615, 0.07199, 0.9615, 0.07199, 0.9615, 0.07199, 0.9615, 0.07199, 0.9615, 0.07199, 0.9615, 0.07199, 0.9615, 0.07199, 0.9615, 0.07199, 0.9615, 0.07199, 0.9615, 0.07199, 0.9615, 0.07199, 0.9615, 0.07199, 0.9615, 0.07199, 0.9615, 0.07199, 0.9615, 0.07199, 0.9615, 0.07199, 0.9615, 0.07199, 0.9615, 0.07199, 0.9615, 0.07199, 0.9615, 0.07199, 0.9615, 0.07199, 0.9615, 0.07199, 0.9615, 0.07199, 0.9615, 0.07199, 0.9615, 0.07199, 0.9615, 0.07199, 0.9615, 0.07199, 0.9615, 0.07199, 0.9615, 0.07199, 0.9615, 0.07199, 0.9615, 0.07199, 0.9615, 0.07199, 0.9615, 0.07199, 0.9615, 0.07199, 0.9615, 0.07199, 0.9615, 0.07199, 0.9615, 0.07199, 0.9615, 0.07199, 0.9615, 0.07199, 0.9615, 0.07199, 0.9615, 0.07199, 0.9615, 0.07199, 0.01643, 0.6143, 0.01552, 0.6143, 0.04652, 0.6143, 0.04664, 0.6143, 0.8223, 0.8199, 0.8223, 0.8199, 0.8224, 0.8199, 0.8224, 0.8199, 0.7892, 0.881, 0.7875, 0.7851, 0.8035, 0.7241, 0.8029, 0.8284, 0.8099, 0.9255, 0.8115, 0.8367, 0.7955, 0.8942, 0.796, 0.9752, 0.8029, 0.8284, 0.8035, 0.7241, 0.8115, 0.8367, 0.8099, 0.9255, 0.796, 0.9752, 0.7955, 0.8942, 0.7875, 0.7851, 0.7892, 0.881, 0.801, 0.599, 0.8008, 0.464, 0.8033, 0.4995, 0.804, 0.6411, 0.7913, 0.8199, 0.7913, 0.8199, 0.8223, 0.8199, 0.8223, 0.8199, 0.8224, 0.8199, 0.8224, 0.8199, 0.7922, 0.8199, 0.7922, 0.8199, 0.7922, 0.8199, 0.7922, 0.8199, 0.7913, 0.8199, 0.7913, 0.8199, 0.7922, 0.8199, 0.8224, 0.8199, 0.8223, 0.8199, 0.7913, 0.8199, 0.798, 0.6626, 0.7982, 0.5176, 0.7957, 0.4832, 0.795, 0.6218, 0.795, 0.6218, 0.7957, 0.4832, 0.8008, 0.464, 0.801, 0.599, 0.804, 0.6411, 0.8033, 0.4995, 0.7982, 0.5176, 0.798, 0.6626, 0.2689, 0.2453, 0.2679, 0.2453, 0.2989, 0.2453, 0.2991, 0.2453, 0.8223, 0.8199, 0.8223, 0.8199, 0.8224, 0.8199, 0.8224, 0.8199, 0.8127, 0.8788, 0.8111, 0.7829, 0.827, 0.722, 0.8265, 0.8262, 0.8334, 0.9233, 0.8351, 0.8345, 0.8191, 0.892, 0.8196, 0.973, 0.8265, 0.8262, 0.827, 0.722, 0.8351, 0.8345, 0.8334, 0.9233, 0.8196, 0.973, 0.8191, 0.892, 0.8111, 0.7829, 0.8127, 0.8788, 0.8246, 0.5968, 0.8243, 0.4618, 0.8269, 0.4973, 0.8276, 0.6389, 0.7913, 0.8199, 0.7913, 0.8199, 0.8223, 0.8199, 0.8223, 0.8199, 0.8224, 0.8199, 0.8224, 0.8199, 0.7922, 0.8199, 0.7922, 0.8199, 0.7922, 0.8199, 0.7922, 0.8199, 0.7913, 0.8199, 0.7913, 0.8199, 0.7922, 0.8199, 0.8224, 0.8199, 0.8223, 0.8199, 0.7913, 0.8199, 0.8216, 0.6604, 0.8218, 0.5154, 0.8193, 0.481, 0.8186, 0.6196, 0.8186, 0.6196, 0.8193, 0.481, 0.8243, 0.4618, 0.8246, 0.5968, 0.8276, 0.6389, 0.8269, 0.4973, 0.8218, 0.5154, 0.8216, 0.6604, 0.7978, 0.5305, 0.8064, 0.2577, 0.793, 0.2518, 0.7826, 0.5237, 0.7818, 0.575, 0.7778, 0.4451, 0.793, 0.4499, 0.7948, 0.5642, 0.7992, 0.6378, 0.7978, 0.5305, 0.7826, 0.5237, 0.7862, 0.6472, 0.7948, 0.5642, 0.793, 0.4499, 0.7978, 0.5305, 0.7992, 0.6378, 0.7862, 0.6472, 0.7826, 0.5237, 0.7778, 0.4451, 0.7818, 0.575, 0.8021, 0.1872, 0.8021, 0.1872, 0.8064, 0.2577, 0.8064, 0.2577, 0.793, 0.4499, 0.8021, 0.1872, 0.8064, 0.2577, 0.7978, 0.5305, 0.7826, 0.5237, 0.793, 0.2518, 0.7888, 0.183, 0.7778, 0.4451, 0.7778, 0.4451, 0.7888, 0.183, 0.8021, 0.1872, 0.793, 0.4499, 0.8064, 0.2577, 0.8064, 0.2577, 0.793, 0.2518, 0.793, 0.2518, 0.7888, 0.183, 0.7888, 0.183, 0.8021, 0.1872, 0.8021, 0.1872, 0.793, 0.2518, 0.793, 0.2518, 0.7888, 0.183, 0.7888, 0.183, 0.8233, 0.6568, 0.836, 0.6586, 0.8343, 0.7512, 0.8216, 0.7496, 0.7818, 0.575, 0.7893, 0.6833, 0.7934, 0.7516, 0.7862, 0.6472, 0.7818, 0.575, 0.7948, 0.5642, 0.7893, 0.6833, 0.8343, 0.7512, 0.836, 0.6586, 0.8413, 0.7477, 0.8369, 0.7951, 0.8216, 0.7496, 0.8343, 0.7512, 0.8369, 0.7951, 0.8242, 0.7934, 0.8242, 0.7934, 0.8369, 0.7951, 0.8413, 0.7477, 0.8286, 0.7459, 0.8233, 0.6568, 0.8245, 0.6165, 0.8372, 0.6183, 0.836, 0.6586, 0.7992, 0.6378, 0.8286, 0.7459, 0.8233, 0.6568, 0.7948, 0.5642, 0.7934, 0.7516, 0.8242, 0.7934, 0.8286, 0.7459, 0.7992, 0.6378, 0.7893, 0.6833, 0.8216, 0.7496, 0.8242, 0.7934, 0.7934, 0.7516, 0.7948, 0.5642, 0.8233, 0.6568, 0.8216, 0.7496, 0.7893, 0.6833, 0.8299, 0.7057, 0.8426, 0.7074, 0.8372, 0.6183, 0.8245, 0.6165, 0.8413, 0.7477, 0.8426, 0.7074, 0.8299, 0.7057, 0.8286, 0.7459, 0.836, 0.6586, 0.8372, 0.6183, 0.8426, 0.7074, 0.8413, 0.7477, 0.8286, 0.7459, 0.8299, 0.7057, 0.8245, 0.6165, 0.8233, 0.6568, 0.7992, 0.6378, 0.7862, 0.6472, 0.7934, 0.7516, 0.8283, 0.7805, 0.8276, 0.6389, 0.8216, 0.6604, 0.8213, 0.8054, 0.8179, 0.7582, 0.8186, 0.6196, 0.8246, 0.5968, 0.8248, 0.7318, 0.8213, 0.8054, 0.8216, 0.6604, 0.8186, 0.6196, 0.8179, 0.7582, 0.8248, 0.7318, 0.8246, 0.5968, 0.8276, 0.6389, 0.8283, 0.7805, 0.8047, 0.7827, 0.804, 0.6411, 0.798, 0.6626, 0.7978, 0.8076, 0.7943, 0.7603, 0.795, 0.6218, 0.801, 0.599, 0.8012, 0.7339, 0.7978, 0.8076, 0.798, 0.6626, 0.795, 0.6218, 0.7943, 0.7603, 0.8012, 0.7339, 0.801, 0.599, 0.804, 0.6411, 0.8047, 0.7827])
me_cube_013.materials.append(mat_mat_general_01)
me_cube_013.materials.append(mat_mat_general_01_001)
me_cube_013.update()

# ---- objects
ob_cube_012 = bpy.data.objects.new('Cube.012', me_cube_013)

# ---- transforms, parenting, visibility, modifiers, constraints
ob_cube_012.location = (0.0, 0.0, 0.0)

# ---- collection membership
col_collection.objects.link(ob_cube_012)

# ---- scene / render settings (as saved in the file)
scene.frame_start = 1; scene.frame_end = 250; scene.frame_set(1)
scene.render.engine = 'BLENDER_EEVEE_NEXT'
bpy.context.view_layer.update()

# ---- added for rendering (the .blend has no active camera and no usable light): camera, sun
cam_auto = bpy.data.cameras.new('AutoCamera')
cam_auto.lens = 50.0
cam_auto.sensor_width = 36.0
cam_auto.clip_end = 1000.0
ob_auto_camera = bpy.data.objects.new('AutoCamera', cam_auto)
scene.collection.objects.link(ob_auto_camera)
ob_auto_camera.location = (1.21004, -1.48769, 1.52756)
ob_auto_camera.rotation_euler = (1.09748, -7.21219e-08, 0.694738)
scene.camera = ob_auto_camera
light_auto_sun = bpy.data.lights.new('AutoSun', 'SUN')
light_auto_sun.energy = 3.0
light_auto_sun.angle = 0.0523599
ob_auto_sun = bpy.data.objects.new('AutoSun', light_auto_sun)
scene.collection.objects.link(ob_auto_sun)
ob_auto_sun.rotation_euler = (0.872665, 0.174533, 0.523599)
bpy.context.view_layer.update()
